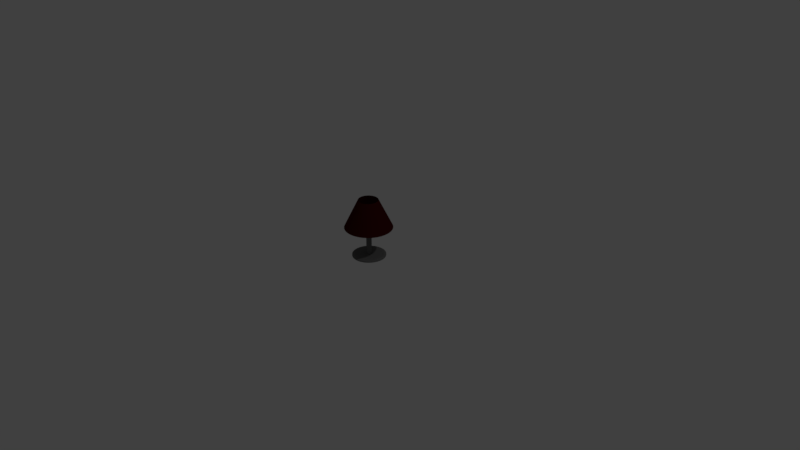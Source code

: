 # Source: lamp.blend  (saved by Blender 2.79.0; exported with 4.5.12 LTS)
import bpy
from mathutils import Matrix  # noqa: F401  (used for matrix-valued properties, if any)

bpy.ops.wm.read_factory_settings(use_empty=True)
scene = bpy.context.scene
scene.name = 'Scene'

# ---- collections
col_collection_1 = bpy.data.collections.new('Collection 1'); scene.collection.children.link(col_collection_1)

# ---- materials (node trees are filled in below, after node groups)
mat_material_003 = bpy.data.materials.new('Material.003')
mat_material_003.alpha_threshold = 0.0
mat_material_003.use_transparent_shadow = False
mat_material_003.diffuse_color = (0.05497, 0.002795, 0.002046, 1.0)
mat_material_003.roughness = 0.5
mat_material_001 = bpy.data.materials.new('Material.001')
mat_material_001.alpha_threshold = 0.0
mat_material_001.use_transparent_shadow = False
mat_material_001.diffuse_color = (0.1626, 0.1626, 0.1626, 1.0)
mat_material_001.roughness = 0.5
mat_material_002 = bpy.data.materials.new('Material.002')
mat_material_002.alpha_threshold = 0.0
mat_material_002.use_transparent_shadow = False
mat_material_002.diffuse_color = (0.162, 0.162, 0.162, 1.0)
mat_material_002.roughness = 0.5

# ---- material node trees

# ---- world
world_world = bpy.data.worlds.new('World'); scene.world = world_world
world_world.color = (0.05088, 0.05088, 0.05088)
world_world.use_sun_shadow = False
world_world.sun_shadow_jitter_overblur = 0.0
world_world.cycles.sampling_method = 'MANUAL'

# ---- cameras
cam_camera = bpy.data.cameras.new('Camera')
cam_camera.clip_end = 100.0
cam_camera.lens = 35.0
cam_camera.sensor_width = 32.0
cam_camera.sensor_height = 18.0
cam_camera.ortho_scale = 7.314
cam_camera.dof.focus_distance = 0.0
cam_camera.dof.aperture_fstop = 128.0

# ---- lights
light_lamp = bpy.data.lights.new('Lamp', 'POINT')
light_lamp.transmission_factor = 0.0
light_lamp.cutoff_distance = 30.0
light_lamp.energy = 100.0
light_lamp.shadow_buffer_clip_start = 1.001
light_lamp.shadow_soft_size = 0.1
light_lamp.shadow_maximum_resolution = 0.006
light_lamp.use_absolute_resolution = True

# ---- meshes
me_circle = bpy.data.meshes.new('Circle')
me_circle.from_pydata([(0.0, 1.0, 0.0), (-0.1951, 0.9808, 0.0), (-0.3827, 0.9239, 0.0), (-0.5556, 0.8315, 0.0), (-0.7071, 0.7071, 0.0), (-0.8315, 0.5556, 0.0), (-0.9239, 0.3827, 0.0), (-0.9808, 0.1951, 0.0), (-1.0, 7.55e-08, 0.0), (-0.9808, -0.1951, 0.0), (-0.9239, -0.3827, 0.0), (-0.8315, -0.5556, 0.0), (-0.7071, -0.7071, 0.0), (-0.5556, -0.8315, 0.0), (-0.3827, -0.9239, 0.0), (-0.1951, -0.9808, 0.0), (3.258e-07, -1.0, 0.0), (0.1951, -0.9808, 0.0), (0.3827, -0.9239, 0.0), (0.5556, -0.8315, 0.0), (0.7071, -0.7071, 0.0), (0.8315, -0.5556, 0.0), (0.9239, -0.3827, 0.0), (0.9808, -0.1951, 0.0), (1.0, 9.656e-07, 0.0), (0.9808, 0.1951, 0.0), (0.9239, 0.3827, 0.0), (0.8315, 0.5556, 0.0), (0.7071, 0.7071, 0.0), (0.5556, 0.8315, 0.0), (0.3827, 0.9239, 0.0), (0.1951, 0.9808, 0.0), (-6.934e-08, 0.4161, 1.207), (-0.08117, 0.4081, 1.207), (-0.1592, 0.3844, 1.207), (-0.2311, 0.3459, 1.207), (-0.2942, 0.2942, 1.207), (-0.3459, 0.2311, 1.207), (-0.3844, 0.1592, 1.207), (-0.4081, 0.08117, 1.207), (-0.4161, 1.978e-07, 1.207), (-0.4081, -0.08117, 1.207), (-0.3844, -0.1592, 1.207), (-0.3459, -0.2311, 1.207), (-0.2942, -0.2942, 1.207), (-0.2311, -0.3459, 1.207), (-0.1592, -0.3844, 1.207), (-0.08117, -0.4081, 1.207), (6.623e-08, -0.4161, 1.207), (0.08117, -0.4081, 1.207), (0.1592, -0.3844, 1.207), (0.2311, -0.3459, 1.207), (0.2942, -0.2942, 1.207), (0.3459, -0.2311, 1.207), (0.3844, -0.1592, 1.207), (0.4081, -0.08117, 1.207), (0.4161, 5.682e-07, 1.207), (0.4081, 0.08117, 1.207), (0.3844, 0.1592, 1.207), (0.3459, 0.2312, 1.207), (0.2942, 0.2942, 1.207), (0.2311, 0.3459, 1.207), (0.1592, 0.3844, 1.207), (0.08117, 0.4081, 1.207)], [], [(19, 18, 50, 51), (6, 5, 37, 38), (20, 19, 51, 52), (7, 6, 38, 39), (21, 20, 52, 53), (8, 7, 39, 40), (22, 21, 53, 54), (9, 8, 40, 41), (23, 22, 54, 55), (10, 9, 41, 42), (24, 23, 55, 56), (11, 10, 42, 43), (25, 24, 56, 57), (12, 11, 43, 44), (26, 25, 57, 58), (13, 12, 44, 45), (27, 26, 58, 59), (14, 13, 45, 46), (1, 0, 32, 33), (28, 27, 59, 60), (15, 14, 46, 47), (2, 1, 33, 34), (29, 28, 60, 61), (16, 15, 47, 48), (3, 2, 34, 35), (30, 29, 61, 62), (17, 16, 48, 49), (4, 3, 35, 36), (31, 30, 62, 63), (18, 17, 49, 50), (5, 4, 36, 37), (0, 31, 63, 32)])
me_circle.materials.append(mat_material_003)
me_circle.use_remesh_preserve_volume = False
me_circle.use_remesh_preserve_attributes = False
me_circle.use_mirror_vertex_groups = False
me_circle.update()
me_cylinder_001 = bpy.data.meshes.new('Cylinder.001')
me_cylinder_001.from_pydata([(0.0, 1.0, -1.0), (0.0, 1.0, 1.0), (0.1951, 0.9808, -1.0), (0.1951, 0.9808, 1.0), (0.3827, 0.9239, -1.0), (0.3827, 0.9239, 1.0), (0.5556, 0.8315, -1.0), (0.5556, 0.8315, 1.0), (0.7071, 0.7071, -1.0), (0.7071, 0.7071, 1.0), (0.8315, 0.5556, -1.0), (0.8315, 0.5556, 1.0), (0.9239, 0.3827, -1.0), (0.9239, 0.3827, 1.0), (0.9808, 0.1951, -1.0), (0.9808, 0.1951, 1.0), (1.0, 7.55e-08, -1.0), (1.0, 7.55e-08, 1.0), (0.9808, -0.1951, -1.0), (0.9808, -0.1951, 1.0), (0.9239, -0.3827, -1.0), (0.9239, -0.3827, 1.0), (0.8315, -0.5556, -1.0), (0.8315, -0.5556, 1.0), (0.7071, -0.7071, -1.0), (0.7071, -0.7071, 1.0), (0.5556, -0.8315, -1.0), (0.5556, -0.8315, 1.0), (0.3827, -0.9239, -1.0), (0.3827, -0.9239, 1.0), (0.1951, -0.9808, -1.0), (0.1951, -0.9808, 1.0), (-3.258e-07, -1.0, -1.0), (-3.258e-07, -1.0, 1.0), (-0.1951, -0.9808, -1.0), (-0.1951, -0.9808, 1.0), (-0.3827, -0.9239, -1.0), (-0.3827, -0.9239, 1.0), (-0.5556, -0.8315, -1.0), (-0.5556, -0.8315, 1.0), (-0.7071, -0.7071, -1.0), (-0.7071, -0.7071, 1.0), (-0.8315, -0.5556, -1.0), (-0.8315, -0.5556, 1.0), (-0.9239, -0.3827, -1.0), (-0.9239, -0.3827, 1.0), (-0.9808, -0.1951, -1.0), (-0.9808, -0.1951, 1.0), (-1.0, 9.656e-07, -1.0), (-1.0, 9.656e-07, 1.0), (-0.9808, 0.1951, -1.0), (-0.9808, 0.1951, 1.0), (-0.9239, 0.3827, -1.0), (-0.9239, 0.3827, 1.0), (-0.8315, 0.5556, -1.0), (-0.8315, 0.5556, 1.0), (-0.7071, 0.7071, -1.0), (-0.7071, 0.7071, 1.0), (-0.5556, 0.8315, -1.0), (-0.5556, 0.8315, 1.0), (-0.3827, 0.9239, -1.0), (-0.3827, 0.9239, 1.0), (-0.1951, 0.9808, -1.0), (-0.1951, 0.9808, 1.0)], [], [(0, 1, 3, 2), (2, 3, 5, 4), (4, 5, 7, 6), (6, 7, 9, 8), (8, 9, 11, 10), (10, 11, 13, 12), (12, 13, 15, 14), (14, 15, 17, 16), (16, 17, 19, 18), (18, 19, 21, 20), (20, 21, 23, 22), (22, 23, 25, 24), (24, 25, 27, 26), (26, 27, 29, 28), (28, 29, 31, 30), (30, 31, 33, 32), (32, 33, 35, 34), (34, 35, 37, 36), (36, 37, 39, 38), (38, 39, 41, 40), (40, 41, 43, 42), (42, 43, 45, 44), (44, 45, 47, 46), (46, 47, 49, 48), (48, 49, 51, 50), (50, 51, 53, 52), (52, 53, 55, 54), (54, 55, 57, 56), (56, 57, 59, 58), (58, 59, 61, 60), (3, 1, 63, 61, 59, 57, 55, 53, 51, 49, 47, 45, 43, 41, 39, 37, 35, 33, 31, 29, 27, 25, 23, 21, 19, 17, 15, 13, 11, 9, 7, 5), (60, 61, 63, 62), (62, 63, 1, 0), (0, 2, 4, 6, 8, 10, 12, 14, 16, 18, 20, 22, 24, 26, 28, 30, 32, 34, 36, 38, 40, 42, 44, 46, 48, 50, 52, 54, 56, 58, 60, 62)])
me_cylinder_001.materials.append(mat_material_001)
me_cylinder_001.use_remesh_preserve_volume = False
me_cylinder_001.use_remesh_preserve_attributes = False
me_cylinder_001.use_mirror_vertex_groups = False
me_cylinder_001.update()
me_cylinder = bpy.data.meshes.new('Cylinder')
me_cylinder.from_pydata([(0.0, 1.0, -0.1851), (0.0, 1.0, 1.0), (0.1951, 0.9808, -0.1851), (0.1951, 0.9808, 1.0), (0.3827, 0.9239, -0.1851), (0.3827, 0.9239, 1.0), (0.5556, 0.8315, -0.1851), (0.5556, 0.8315, 1.0), (0.7071, 0.7071, -0.1851), (0.7071, 0.7071, 1.0), (0.8315, 0.5556, -0.1851), (0.8315, 0.5556, 1.0), (0.9239, 0.3827, -0.1851), (0.9239, 0.3827, 1.0), (0.9808, 0.1951, -0.1851), (0.9808, 0.1951, 1.0), (1.0, 7.55e-08, -0.1851), (1.0, 7.55e-08, 1.0), (0.9808, -0.1951, -0.1851), (0.9808, -0.1951, 1.0), (0.9239, -0.3827, -0.1851), (0.9239, -0.3827, 1.0), (0.8315, -0.5556, -0.1851), (0.8315, -0.5556, 1.0), (0.7071, -0.7071, -0.1851), (0.7071, -0.7071, 1.0), (0.5556, -0.8315, -0.1851), (0.5556, -0.8315, 1.0), (0.3827, -0.9239, -0.1851), (0.3827, -0.9239, 1.0), (0.1951, -0.9808, -0.1851), (0.1951, -0.9808, 1.0), (-3.258e-07, -1.0, -0.1851), (-3.258e-07, -1.0, 1.0), (-0.1951, -0.9808, -0.1851), (-0.1951, -0.9808, 1.0), (-0.3827, -0.9239, -0.1851), (-0.3827, -0.9239, 1.0), (-0.5556, -0.8315, -0.1851), (-0.5556, -0.8315, 1.0), (-0.7071, -0.7071, -0.1851), (-0.7071, -0.7071, 1.0), (-0.8315, -0.5556, -0.1851), (-0.8315, -0.5556, 1.0), (-0.9239, -0.3827, -0.1851), (-0.9239, -0.3827, 1.0), (-0.9808, -0.1951, -0.1851), (-0.9808, -0.1951, 1.0), (-1.0, 9.656e-07, -0.1851), (-1.0, 9.656e-07, 1.0), (-0.9808, 0.1951, -0.1851), (-0.9808, 0.1951, 1.0), (-0.9239, 0.3827, -0.1851), (-0.9239, 0.3827, 1.0), (-0.8315, 0.5556, -0.1851), (-0.8315, 0.5556, 1.0), (-0.7071, 0.7071, -0.1851), (-0.7071, 0.7071, 1.0), (-0.5556, 0.8315, -0.1851), (-0.5556, 0.8315, 1.0), (-0.3827, 0.9239, -0.1851), (-0.3827, 0.9239, 1.0), (-0.1951, 0.9808, -0.1851), (-0.1951, 0.9808, 1.0), (1.322e-08, 0.8887, -0.9443), (0.1734, 0.8717, -0.9443), (0.3401, 0.8211, -0.9443), (0.4938, 0.739, -0.9443), (0.6284, 0.6284, -0.9443), (0.739, 0.4938, -0.9443), (0.8211, 0.3401, -0.9443), (0.8717, 0.1734, -0.9443), (0.8887, 9.881e-08, -0.9443), (0.8717, -0.1734, -0.9443), (0.8211, -0.3401, -0.9443), (0.739, -0.4938, -0.9443), (0.6284, -0.6284, -0.9443), (0.4938, -0.739, -0.9443), (0.3401, -0.8211, -0.9443), (0.1734, -0.8717, -0.9443), (-2.764e-07, -0.8887, -0.9443), (-0.1734, -0.8717, -0.9443), (-0.3401, -0.8211, -0.9443), (-0.4938, -0.739, -0.9443), (-0.6284, -0.6284, -0.9443), (-0.739, -0.4938, -0.9443), (-0.8211, -0.3401, -0.9443), (-0.8717, -0.1734, -0.9443), (-0.8887, 8.899e-07, -0.9443), (-0.8717, 0.1734, -0.9443), (-0.8211, 0.3401, -0.9443), (-0.739, 0.4938, -0.9443), (-0.6284, 0.6284, -0.9443), (-0.4938, 0.739, -0.9443), (-0.3401, 0.8211, -0.9443), (-0.1734, 0.8717, -0.9443)], [], [(0, 1, 3, 2), (2, 3, 5, 4), (4, 5, 7, 6), (6, 7, 9, 8), (8, 9, 11, 10), (10, 11, 13, 12), (12, 13, 15, 14), (14, 15, 17, 16), (16, 17, 19, 18), (18, 19, 21, 20), (20, 21, 23, 22), (22, 23, 25, 24), (24, 25, 27, 26), (26, 27, 29, 28), (28, 29, 31, 30), (30, 31, 33, 32), (32, 33, 35, 34), (34, 35, 37, 36), (36, 37, 39, 38), (38, 39, 41, 40), (40, 41, 43, 42), (42, 43, 45, 44), (44, 45, 47, 46), (46, 47, 49, 48), (48, 49, 51, 50), (50, 51, 53, 52), (52, 53, 55, 54), (54, 55, 57, 56), (56, 57, 59, 58), (58, 59, 61, 60), (3, 1, 63, 61, 59, 57, 55, 53, 51, 49, 47, 45, 43, 41, 39, 37, 35, 33, 31, 29, 27, 25, 23, 21, 19, 17, 15, 13, 11, 9, 7, 5), (60, 61, 63, 62), (62, 63, 1, 0), (38, 40, 84, 83), (64, 65, 66, 67, 68, 69, 70, 71, 72, 73, 74, 75, 76, 77, 78, 79, 80, 81, 82, 83, 84, 85, 86, 87, 88, 89, 90, 91, 92, 93, 94, 95), (56, 58, 93, 92), (12, 14, 71, 70), (30, 32, 80, 79), (48, 50, 89, 88), (4, 6, 67, 66), (22, 24, 76, 75), (40, 42, 85, 84), (58, 60, 94, 93), (14, 16, 72, 71), (32, 34, 81, 80), (50, 52, 90, 89), (6, 8, 68, 67), (24, 26, 77, 76), (42, 44, 86, 85), (60, 62, 95, 94), (16, 18, 73, 72), (34, 36, 82, 81), (52, 54, 91, 90), (8, 10, 69, 68), (26, 28, 78, 77), (44, 46, 87, 86), (0, 2, 65, 64), (62, 0, 64, 95), (18, 20, 74, 73), (36, 38, 83, 82), (54, 56, 92, 91), (10, 12, 70, 69), (28, 30, 79, 78), (46, 48, 88, 87), (2, 4, 66, 65), (20, 22, 75, 74)])
me_cylinder.materials.append(mat_material_002)
me_cylinder.use_remesh_preserve_volume = False
me_cylinder.use_remesh_preserve_attributes = False
me_cylinder.use_mirror_vertex_groups = False
me_cylinder.update()

# ---- objects
ob_circle = bpy.data.objects.new('Circle', me_circle)
ob_cylinder_001 = bpy.data.objects.new('Cylinder.001', me_cylinder_001)
ob_cylinder = bpy.data.objects.new('Cylinder', me_cylinder)
ob_lamp = bpy.data.objects.new('Lamp', light_lamp)
ob_camera = bpy.data.objects.new('Camera', cam_camera)

# ---- transforms, parenting, visibility, modifiers, constraints
ob_circle.location = (-0.0007029, -0.0001463, 0.3872)
ob_circle.scale = (0.3125, 0.3125, 0.3125)
ob_circle.lineart.crease_threshold = 0.0
ob_cylinder_001.location = (0.0, 0.0, 0.2251)
ob_cylinder_001.scale = (0.03492, -0.0342, 0.2206)
ob_cylinder_001.lineart.crease_threshold = 0.0
ob_cylinder.location = (0.0, 0.0, -6.661e-06)
ob_cylinder.scale = (0.2197, 0.2197, -0.0117)
ob_cylinder.lineart.crease_threshold = 0.0
ob_lamp.location = (4.076, 1.005, 5.904)
ob_lamp.rotation_euler = (0.6503, 0.05522, 1.866)
ob_lamp.lock_rotations_4d = False
ob_lamp.empty_display_type = 'ARROWS'
ob_lamp.color = (0.0, 0.0, 0.0, 0.0)
ob_lamp.lineart.crease_threshold = 0.0
ob_camera.location = (7.481, -6.508, 5.344)
ob_camera.rotation_euler = (1.109, 0.0, 0.8149)
ob_camera.lock_rotations_4d = False
ob_camera.empty_display_type = 'ARROWS'
ob_camera.color = (0.0, 0.0, 0.0, 0.0)
ob_camera.display_type = 'WIRE'
ob_camera.lineart.crease_threshold = 0.0

# ---- collection membership
col_collection_1.objects.link(ob_circle)
col_collection_1.objects.link(ob_cylinder_001)
col_collection_1.objects.link(ob_cylinder)
col_collection_1.objects.link(ob_lamp)
col_collection_1.objects.link(ob_camera)

# ---- scene / render settings (as saved in the file)
scene.camera = ob_camera
scene.frame_start = 1; scene.frame_end = 250; scene.frame_set(1)
scene.render.engine = 'BLENDER_EEVEE_NEXT'
scene.render.resolution_percentage = 50
scene.render.dither_intensity = 0.0
scene.cycles.use_denoising = False
scene.cycles.samples = 128
scene.cycles.sampling_pattern = 'TABULATED_SOBOL'
scene.cycles.use_adaptive_sampling = False
scene.cycles.use_light_tree = False
scene.cycles.blur_glossy = 0.0
scene.cycles.sample_clamp_indirect = 0.0
scene.view_settings.view_transform = 'Standard'
bpy.context.view_layer.update()
